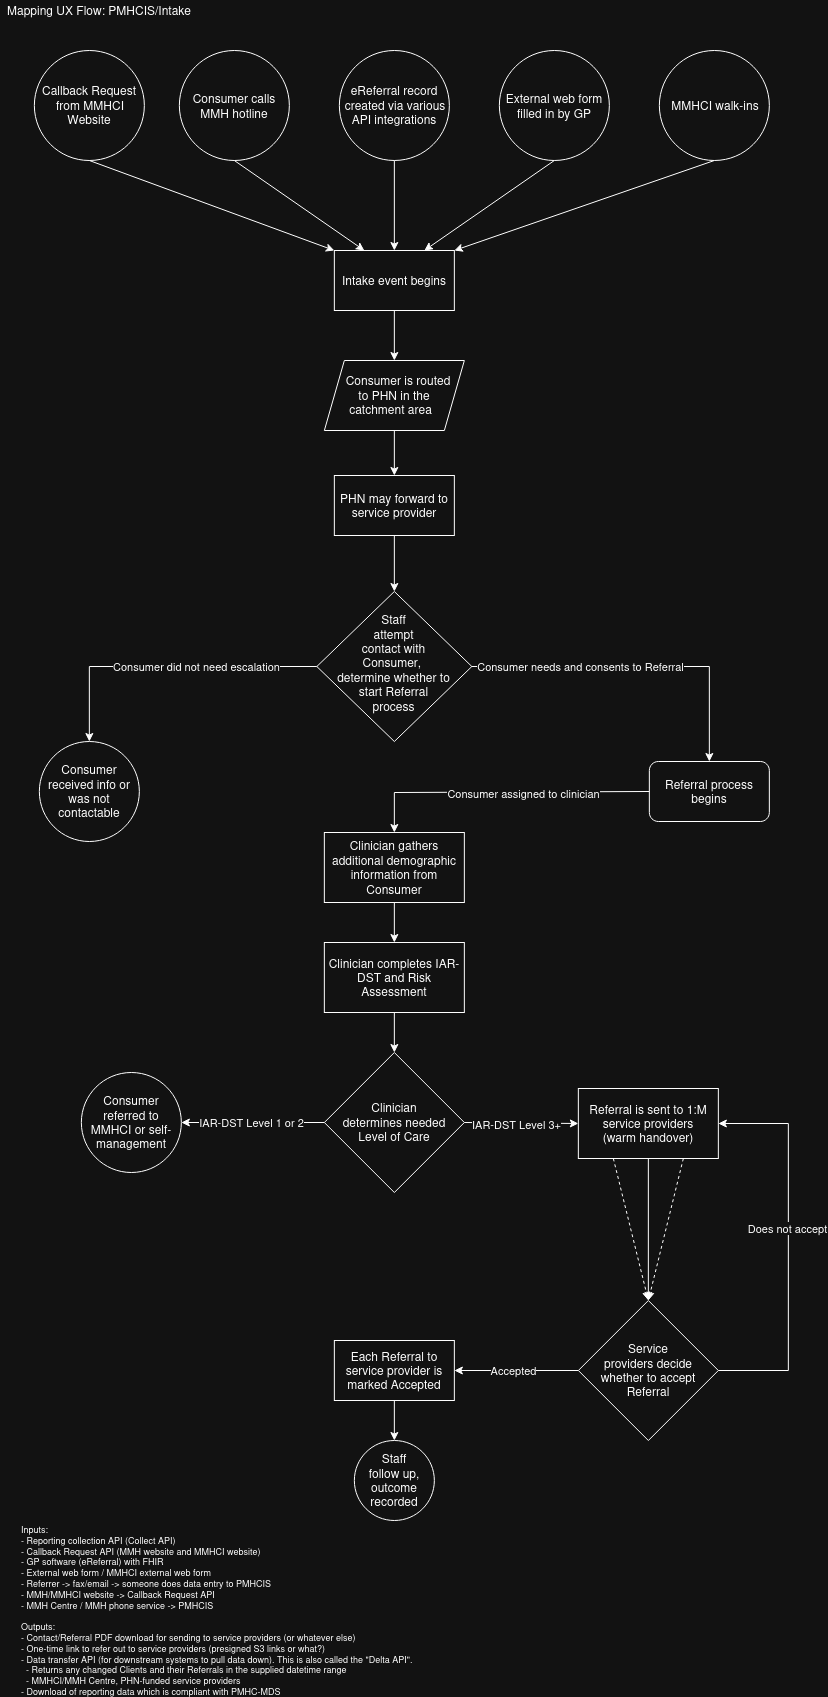

The diagram above was exported from draw.io. Its source (the exported page's mxGraphModel, read from the mxfile embedded in the PNG):
<mxGraphModel dx="975" dy="531" grid="1" gridSize="10" guides="1" tooltips="1" connect="1" arrows="1" fold="1" page="1" pageScale="1" pageWidth="850" pageHeight="1100" math="0" shadow="0">
  <root>
    <mxCell id="0" />
    <mxCell id="1" parent="0" />
    <mxCell id="gbIQPGvLF9NRGV7ihq1j-1" parent="1" style="text;html=1;whiteSpace=wrap;strokeColor=none;fillColor=none;align=center;verticalAlign=middle;rounded=0;" value="Mapping UX Flow: PMHCIS/Intake" vertex="1">
      <mxGeometry height="20" width="200" x="20" y="20" as="geometry" />
    </mxCell>
    <mxCell id="kZGfrW9N_c5tK2J9Bz8t-1" parent="1" style="ellipse;whiteSpace=wrap;html=1;shapeInside=1;aspect=fixed;" value="Callback Request from MMHCI Website" vertex="1">
      <mxGeometry height="110" width="110" x="55" y="70" as="geometry" />
    </mxCell>
    <mxCell id="kZGfrW9N_c5tK2J9Bz8t-2" parent="1" style="ellipse;whiteSpace=wrap;html=1;shapeInside=1;aspect=fixed;" value="Consumer calls MMH hotline" vertex="1">
      <mxGeometry height="110" width="110" x="200" y="70" as="geometry" />
    </mxCell>
    <mxCell id="kZGfrW9N_c5tK2J9Bz8t-3" parent="1" style="ellipse;whiteSpace=wrap;html=1;shapeInside=1;aspect=fixed;" value="eReferral record created via various API integrations" vertex="1">
      <mxGeometry height="110" width="110" x="360" y="70" as="geometry" />
    </mxCell>
    <mxCell id="kZGfrW9N_c5tK2J9Bz8t-4" parent="1" style="ellipse;whiteSpace=wrap;html=1;shapeInside=1;aspect=fixed;" value="External web form filled in by GP" vertex="1">
      <mxGeometry height="110" width="110" x="520" y="70" as="geometry" />
    </mxCell>
    <mxCell id="kZGfrW9N_c5tK2J9Bz8t-5" parent="1" style="rounded=0;whiteSpace=wrap;html=1;" value="Intake event begins" vertex="1">
      <mxGeometry height="60" width="120" x="355" y="270" as="geometry" />
    </mxCell>
    <mxCell id="kZGfrW9N_c5tK2J9Bz8t-6" edge="1" parent="1" source="kZGfrW9N_c5tK2J9Bz8t-1" style="endArrow=classic;html=1;rounded=0;exitX=0.5;exitY=1;exitDx=0;exitDy=0;entryX=0;entryY=0;entryDx=0;entryDy=0;" target="kZGfrW9N_c5tK2J9Bz8t-5" value="">
      <mxGeometry height="50" relative="1" width="50" as="geometry">
        <mxPoint x="450" y="340" as="sourcePoint" />
        <mxPoint x="500" y="290" as="targetPoint" />
      </mxGeometry>
    </mxCell>
    <mxCell id="kZGfrW9N_c5tK2J9Bz8t-7" edge="1" parent="1" source="kZGfrW9N_c5tK2J9Bz8t-2" style="endArrow=classic;html=1;rounded=0;exitX=0.5;exitY=1;exitDx=0;exitDy=0;entryX=0.25;entryY=0;entryDx=0;entryDy=0;" target="kZGfrW9N_c5tK2J9Bz8t-5" value="">
      <mxGeometry height="50" relative="1" width="50" as="geometry">
        <mxPoint x="450" y="340" as="sourcePoint" />
        <mxPoint x="500" y="290" as="targetPoint" />
      </mxGeometry>
    </mxCell>
    <mxCell id="kZGfrW9N_c5tK2J9Bz8t-8" edge="1" parent="1" source="kZGfrW9N_c5tK2J9Bz8t-3" style="endArrow=classic;html=1;rounded=0;exitX=0.5;exitY=1;exitDx=0;exitDy=0;entryX=0.5;entryY=0;entryDx=0;entryDy=0;" target="kZGfrW9N_c5tK2J9Bz8t-5" value="">
      <mxGeometry height="50" relative="1" width="50" as="geometry">
        <mxPoint x="450" y="340" as="sourcePoint" />
        <mxPoint x="500" y="290" as="targetPoint" />
      </mxGeometry>
    </mxCell>
    <mxCell id="kZGfrW9N_c5tK2J9Bz8t-9" edge="1" parent="1" source="kZGfrW9N_c5tK2J9Bz8t-4" style="endArrow=classic;html=1;rounded=0;exitX=0.5;exitY=1;exitDx=0;exitDy=0;entryX=0.75;entryY=0;entryDx=0;entryDy=0;" target="kZGfrW9N_c5tK2J9Bz8t-5" value="">
      <mxGeometry height="50" relative="1" width="50" as="geometry">
        <mxPoint x="450" y="340" as="sourcePoint" />
        <mxPoint x="500" y="290" as="targetPoint" />
      </mxGeometry>
    </mxCell>
    <mxCell id="kZGfrW9N_c5tK2J9Bz8t-10" parent="1" style="ellipse;whiteSpace=wrap;html=1;shapeInside=1;aspect=fixed;" value="MMHCI walk-ins" vertex="1">
      <mxGeometry height="110" width="110" x="680" y="70" as="geometry" />
    </mxCell>
    <mxCell id="kZGfrW9N_c5tK2J9Bz8t-11" edge="1" parent="1" source="kZGfrW9N_c5tK2J9Bz8t-10" style="endArrow=classic;html=1;rounded=0;exitX=0.5;exitY=1;exitDx=0;exitDy=0;entryX=1;entryY=0;entryDx=0;entryDy=0;" target="kZGfrW9N_c5tK2J9Bz8t-5" value="">
      <mxGeometry height="50" relative="1" width="50" as="geometry">
        <mxPoint x="440" y="400" as="sourcePoint" />
        <mxPoint x="490" y="350" as="targetPoint" />
      </mxGeometry>
    </mxCell>
    <mxCell id="kZGfrW9N_c5tK2J9Bz8t-12" parent="1" style="shape=parallelogram;perimeter=parallelogramPerimeter;whiteSpace=wrap;html=1;shapeInside=1;fixedSize=1;" value="Consumer is routed to PHN in the catchment area" vertex="1">
      <mxGeometry height="70" width="140" x="345" y="380" as="geometry" />
    </mxCell>
    <mxCell id="kZGfrW9N_c5tK2J9Bz8t-13" edge="1" parent="1" source="kZGfrW9N_c5tK2J9Bz8t-5" style="endArrow=classic;html=1;rounded=0;exitX=0.5;exitY=1;exitDx=0;exitDy=0;entryX=0.5;entryY=0;entryDx=0;entryDy=0;" target="kZGfrW9N_c5tK2J9Bz8t-12" value="">
      <mxGeometry height="50" relative="1" width="50" as="geometry">
        <mxPoint x="440" y="400" as="sourcePoint" />
        <mxPoint x="490" y="350" as="targetPoint" />
      </mxGeometry>
    </mxCell>
    <mxCell id="kZGfrW9N_c5tK2J9Bz8t-16" edge="1" parent="1" source="kZGfrW9N_c5tK2J9Bz8t-12" style="endArrow=classic;html=1;rounded=0;exitX=0.5;exitY=1;exitDx=0;exitDy=0;entryX=0.5;entryY=0;entryDx=0;entryDy=0;" target="qkUTb-URrbC2tq_yxnvm-1" value="">
      <mxGeometry height="50" relative="1" width="50" as="geometry">
        <mxPoint x="410" y="340" as="sourcePoint" />
        <mxPoint x="415" y="500" as="targetPoint" />
      </mxGeometry>
    </mxCell>
    <mxCell id="kZGfrW9N_c5tK2J9Bz8t-18" parent="1" style="rhombus;whiteSpace=wrap;html=1;shapeInside=1;" value="Staff attempt contact with Consumer,&amp;nbsp;&lt;div&gt;determine whether to start Referral process&lt;/div&gt;" vertex="1">
      <mxGeometry height="150" width="155" x="337.5" y="611" as="geometry" />
    </mxCell>
    <mxCell id="kZGfrW9N_c5tK2J9Bz8t-19" edge="1" parent="1" source="qkUTb-URrbC2tq_yxnvm-1" style="endArrow=classic;html=1;rounded=0;exitX=0.5;exitY=1;exitDx=0;exitDy=0;" target="kZGfrW9N_c5tK2J9Bz8t-18" value="">
      <mxGeometry height="50" relative="1" width="50" as="geometry">
        <mxPoint x="415" y="591" as="sourcePoint" />
        <mxPoint x="490" y="581" as="targetPoint" />
      </mxGeometry>
    </mxCell>
    <mxCell id="kZGfrW9N_c5tK2J9Bz8t-20" edge="1" parent="1" source="kZGfrW9N_c5tK2J9Bz8t-18" style="endArrow=classic;html=1;rounded=0;exitX=0;exitY=0.5;exitDx=0;exitDy=0;entryX=0.5;entryY=0;entryDx=0;entryDy=0;" target="kZGfrW9N_c5tK2J9Bz8t-23" value="">
      <mxGeometry height="50" relative="1" width="50" as="geometry">
        <Array as="points">
          <mxPoint x="110" y="686" />
        </Array>
        <mxPoint x="440" y="721" as="sourcePoint" />
        <mxPoint x="110" y="741" as="targetPoint" />
      </mxGeometry>
    </mxCell>
    <mxCell id="kZGfrW9N_c5tK2J9Bz8t-22" connectable="0" parent="kZGfrW9N_c5tK2J9Bz8t-20" style="edgeLabel;html=1;align=center;verticalAlign=middle;resizable=0;points=[];" value="Consumer did not need escalation" vertex="1">
      <mxGeometry relative="1" x="0.0974" y="1" as="geometry">
        <mxPoint x="46" y="-1" as="offset" />
      </mxGeometry>
    </mxCell>
    <mxCell id="kZGfrW9N_c5tK2J9Bz8t-23" parent="1" style="ellipse;whiteSpace=wrap;html=1;shapeInside=1;aspect=fixed;" value="Consumer received info or was not contactable" vertex="1">
      <mxGeometry height="100" width="100" x="60" y="761" as="geometry" />
    </mxCell>
    <mxCell id="kZGfrW9N_c5tK2J9Bz8t-24" parent="1" style="rounded=1;whiteSpace=wrap;html=1;" value="Referral process begins" vertex="1">
      <mxGeometry height="60" width="120" x="670" y="781" as="geometry" />
    </mxCell>
    <mxCell id="qkUTb-URrbC2tq_yxnvm-1" parent="1" style="rounded=0;whiteSpace=wrap;html=1;" value="PHN may forward to service provider" vertex="1">
      <mxGeometry height="60" width="120" x="355" y="495" as="geometry" />
    </mxCell>
    <mxCell id="qkUTb-URrbC2tq_yxnvm-3" edge="1" parent="1" source="kZGfrW9N_c5tK2J9Bz8t-18" style="endArrow=classic;html=1;rounded=0;exitX=1;exitY=0.5;exitDx=0;exitDy=0;entryX=0.5;entryY=0;entryDx=0;entryDy=0;" target="kZGfrW9N_c5tK2J9Bz8t-24" value="">
      <mxGeometry height="50" relative="1" width="50" as="geometry">
        <Array as="points">
          <mxPoint x="730" y="686" />
        </Array>
        <mxPoint x="440" y="812" as="sourcePoint" />
        <mxPoint x="730" y="686" as="targetPoint" />
      </mxGeometry>
    </mxCell>
    <mxCell id="qkUTb-URrbC2tq_yxnvm-5" connectable="0" parent="qkUTb-URrbC2tq_yxnvm-3" style="edgeLabel;html=1;align=center;verticalAlign=middle;resizable=0;points=[];" value="Consumer needs and consents to Referral" vertex="1">
      <mxGeometry relative="1" x="-0.3534" as="geometry">
        <mxPoint x="1" as="offset" />
      </mxGeometry>
    </mxCell>
    <mxCell id="qkUTb-URrbC2tq_yxnvm-6" parent="1" style="rounded=0;whiteSpace=wrap;html=1;" value="Clinician gathers additional demographic information from Consumer" vertex="1">
      <mxGeometry height="70" width="140" x="345" y="852" as="geometry" />
    </mxCell>
    <mxCell id="qkUTb-URrbC2tq_yxnvm-7" edge="1" parent="1" source="kZGfrW9N_c5tK2J9Bz8t-24" style="endArrow=classic;html=1;rounded=0;exitX=0;exitY=0.5;exitDx=0;exitDy=0;entryX=0.5;entryY=0;entryDx=0;entryDy=0;" target="qkUTb-URrbC2tq_yxnvm-6" value="">
      <mxGeometry height="50" relative="1" width="50" as="geometry">
        <Array as="points">
          <mxPoint x="415" y="812" />
        </Array>
        <mxPoint x="440" y="932" as="sourcePoint" />
        <mxPoint x="410" y="811" as="targetPoint" />
      </mxGeometry>
    </mxCell>
    <mxCell id="qkUTb-URrbC2tq_yxnvm-12" connectable="0" parent="qkUTb-URrbC2tq_yxnvm-7" style="edgeLabel;html=1;align=center;verticalAlign=middle;resizable=0;points=[];" value="Consumer assigned to clinician" vertex="1">
      <mxGeometry relative="1" x="-0.1457" y="1" as="geometry">
        <mxPoint as="offset" />
      </mxGeometry>
    </mxCell>
    <mxCell id="qkUTb-URrbC2tq_yxnvm-10" parent="1" style="rounded=0;whiteSpace=wrap;html=1;" value="Clinician completes IAR-DST and Risk Assessment" vertex="1">
      <mxGeometry height="70" width="140" x="345" y="962" as="geometry" />
    </mxCell>
    <mxCell id="qkUTb-URrbC2tq_yxnvm-11" edge="1" parent="1" source="qkUTb-URrbC2tq_yxnvm-6" style="endArrow=classic;html=1;rounded=0;exitX=0.5;exitY=1;exitDx=0;exitDy=0;entryX=0.5;entryY=0;entryDx=0;entryDy=0;" target="qkUTb-URrbC2tq_yxnvm-10" value="">
      <mxGeometry height="50" relative="1" width="50" as="geometry">
        <mxPoint x="440" y="932" as="sourcePoint" />
        <mxPoint x="490" y="882" as="targetPoint" />
      </mxGeometry>
    </mxCell>
    <mxCell id="qkUTb-URrbC2tq_yxnvm-15" edge="1" parent="1" source="qkUTb-URrbC2tq_yxnvm-10" style="endArrow=classic;html=1;rounded=0;exitX=0.5;exitY=1;exitDx=0;exitDy=0;entryX=0.5;entryY=0;entryDx=0;entryDy=0;" target="qkUTb-URrbC2tq_yxnvm-17" value="">
      <mxGeometry height="50" relative="1" width="50" as="geometry">
        <mxPoint x="440" y="1022" as="sourcePoint" />
        <mxPoint x="415" y="1072" as="targetPoint" />
      </mxGeometry>
    </mxCell>
    <mxCell id="qkUTb-URrbC2tq_yxnvm-17" parent="1" style="rhombus;whiteSpace=wrap;html=1;shapeInside=1;" value="Clinician determines needed Level of Care" vertex="1">
      <mxGeometry height="140" width="140" x="345" y="1072" as="geometry" />
    </mxCell>
    <mxCell id="qkUTb-URrbC2tq_yxnvm-18" parent="1" style="ellipse;whiteSpace=wrap;html=1;shapeInside=1;aspect=fixed;" value="Consumer referred to MMHCI or self-management" vertex="1">
      <mxGeometry height="100" width="100" x="102" y="1092" as="geometry" />
    </mxCell>
    <mxCell id="qkUTb-URrbC2tq_yxnvm-19" edge="1" parent="1" source="qkUTb-URrbC2tq_yxnvm-17" style="endArrow=classic;html=1;rounded=0;exitX=0;exitY=0.5;exitDx=0;exitDy=0;entryX=1;entryY=0.5;entryDx=0;entryDy=0;" target="qkUTb-URrbC2tq_yxnvm-18" value="">
      <mxGeometry height="50" relative="1" width="50" as="geometry">
        <mxPoint x="440" y="1232" as="sourcePoint" />
        <mxPoint x="490" y="1182" as="targetPoint" />
      </mxGeometry>
    </mxCell>
    <mxCell id="qkUTb-URrbC2tq_yxnvm-21" connectable="0" parent="qkUTb-URrbC2tq_yxnvm-19" style="edgeLabel;html=1;align=center;verticalAlign=middle;resizable=0;points=[];" value="IAR-DST Level 1 or 2" vertex="1">
      <mxGeometry relative="1" x="0.0423" as="geometry">
        <mxPoint x="1" as="offset" />
      </mxGeometry>
    </mxCell>
    <mxCell id="qkUTb-URrbC2tq_yxnvm-22" parent="1" style="rounded=0;whiteSpace=wrap;html=1;" value="&lt;div&gt;Referral is sent to 1:M service providers&lt;/div&gt;&lt;div&gt;(warm handover)&lt;/div&gt;" vertex="1">
      <mxGeometry height="70" width="140" x="599" y="1108" as="geometry" />
    </mxCell>
    <mxCell id="qkUTb-URrbC2tq_yxnvm-23" edge="1" parent="1" source="qkUTb-URrbC2tq_yxnvm-17" style="endArrow=classic;html=1;rounded=0;exitX=1;exitY=0.5;exitDx=0;exitDy=0;entryX=0;entryY=0.5;entryDx=0;entryDy=0;" target="qkUTb-URrbC2tq_yxnvm-22" value="">
      <mxGeometry height="50" relative="1" width="50" as="geometry">
        <mxPoint x="440" y="1352" as="sourcePoint" />
        <mxPoint x="490" y="1302" as="targetPoint" />
      </mxGeometry>
    </mxCell>
    <mxCell id="qkUTb-URrbC2tq_yxnvm-24" connectable="0" parent="qkUTb-URrbC2tq_yxnvm-23" style="edgeLabel;html=1;align=center;verticalAlign=middle;resizable=0;points=[];" value="IAR-DST Level 3+" vertex="1">
      <mxGeometry relative="1" x="-0.0971" y="-1" as="geometry">
        <mxPoint as="offset" />
      </mxGeometry>
    </mxCell>
    <mxCell id="qkUTb-URrbC2tq_yxnvm-27" parent="1" style="rhombus;whiteSpace=wrap;html=1;shapeInside=1;" value="Service providers decide whether to accept Referral" vertex="1">
      <mxGeometry height="140" width="140" x="599" y="1320" as="geometry" />
    </mxCell>
    <mxCell id="qkUTb-URrbC2tq_yxnvm-28" edge="1" parent="1" source="qkUTb-URrbC2tq_yxnvm-27" style="endArrow=classic;html=1;rounded=0;exitX=1;exitY=0.5;exitDx=0;exitDy=0;entryX=1;entryY=0.5;entryDx=0;entryDy=0;" target="qkUTb-URrbC2tq_yxnvm-22" value="">
      <mxGeometry height="50" relative="1" width="50" as="geometry">
        <Array as="points">
          <mxPoint x="809" y="1390" />
          <mxPoint x="809" y="1143" />
        </Array>
        <mxPoint x="429" y="1281" as="sourcePoint" />
        <mxPoint x="809" y="1131" as="targetPoint" />
      </mxGeometry>
    </mxCell>
    <mxCell id="qkUTb-URrbC2tq_yxnvm-31" connectable="0" parent="qkUTb-URrbC2tq_yxnvm-28" style="edgeLabel;html=1;align=center;verticalAlign=middle;resizable=0;points=[];" value="Does not accept" vertex="1">
      <mxGeometry relative="1" x="0.0976" y="1" as="geometry">
        <mxPoint as="offset" />
      </mxGeometry>
    </mxCell>
    <mxCell id="qkUTb-URrbC2tq_yxnvm-32" edge="1" parent="1" source="qkUTb-URrbC2tq_yxnvm-27" style="endArrow=classic;html=1;rounded=0;exitX=0;exitY=0.5;exitDx=0;exitDy=0;entryX=1;entryY=0.5;entryDx=0;entryDy=0;" target="qkUTb-URrbC2tq_yxnvm-35" value="">
      <mxGeometry height="50" relative="1" width="50" as="geometry">
        <mxPoint x="618" y="1390" as="sourcePoint" />
        <mxPoint x="498" y="1390" as="targetPoint" />
      </mxGeometry>
    </mxCell>
    <mxCell id="qkUTb-URrbC2tq_yxnvm-36" connectable="0" parent="qkUTb-URrbC2tq_yxnvm-32" style="edgeLabel;html=1;align=center;verticalAlign=middle;resizable=0;points=[];" value="Accepted" vertex="1">
      <mxGeometry relative="1" x="0.0519" as="geometry">
        <mxPoint as="offset" />
      </mxGeometry>
    </mxCell>
    <mxCell id="qkUTb-URrbC2tq_yxnvm-35" parent="1" style="rounded=0;whiteSpace=wrap;html=1;" value="Each Referral to service provider is marked Accepted" vertex="1">
      <mxGeometry height="60" width="120" x="355" y="1360" as="geometry" />
    </mxCell>
    <mxCell id="qkUTb-URrbC2tq_yxnvm-39" edge="1" parent="1" source="qkUTb-URrbC2tq_yxnvm-22" style="endArrow=classic;html=1;rounded=0;exitX=0.25;exitY=1;exitDx=0;exitDy=0;entryX=0.5;entryY=0;entryDx=0;entryDy=0;dashed=1;" target="qkUTb-URrbC2tq_yxnvm-27" value="">
      <mxGeometry height="50" relative="1" width="50" as="geometry">
        <mxPoint x="440" y="1400" as="sourcePoint" />
        <mxPoint x="490" y="1350" as="targetPoint" />
      </mxGeometry>
    </mxCell>
    <mxCell id="qkUTb-URrbC2tq_yxnvm-40" edge="1" parent="1" source="qkUTb-URrbC2tq_yxnvm-22" style="endArrow=classic;html=1;rounded=0;exitX=0.5;exitY=1;exitDx=0;exitDy=0;entryX=0.5;entryY=0;entryDx=0;entryDy=0;" target="qkUTb-URrbC2tq_yxnvm-27" value="">
      <mxGeometry height="50" relative="1" width="50" as="geometry">
        <mxPoint x="440" y="1400" as="sourcePoint" />
        <mxPoint x="490" y="1350" as="targetPoint" />
      </mxGeometry>
    </mxCell>
    <mxCell id="qkUTb-URrbC2tq_yxnvm-41" edge="1" parent="1" source="qkUTb-URrbC2tq_yxnvm-22" style="endArrow=classic;html=1;rounded=0;exitX=0.75;exitY=1;exitDx=0;exitDy=0;entryX=0.5;entryY=0;entryDx=0;entryDy=0;dashed=1;" target="qkUTb-URrbC2tq_yxnvm-27" value="">
      <mxGeometry height="50" relative="1" width="50" as="geometry">
        <mxPoint x="440" y="1400" as="sourcePoint" />
        <mxPoint x="490" y="1350" as="targetPoint" />
      </mxGeometry>
    </mxCell>
    <mxCell id="qkUTb-URrbC2tq_yxnvm-43" edge="1" parent="1" source="qkUTb-URrbC2tq_yxnvm-35" style="endArrow=classic;html=1;rounded=0;exitX=0.5;exitY=1;exitDx=0;exitDy=0;entryX=0.5;entryY=0;entryDx=0;entryDy=0;" target="_rNrQe_gdYieR37v7M2b-2" value="">
      <mxGeometry height="50" relative="1" width="50" as="geometry">
        <mxPoint x="440" y="1490" as="sourcePoint" />
        <mxPoint x="415" y="1480" as="targetPoint" />
      </mxGeometry>
    </mxCell>
    <mxCell id="_rNrQe_gdYieR37v7M2b-1" parent="1" style="text;html=1;whiteSpace=wrap;strokeColor=none;fillColor=none;align=left;verticalAlign=middle;rounded=0;fontSize=9;" value="Inputs:&lt;br&gt;- Reporting collection API (Collect API)&lt;br&gt;- Callback Request API (MMH website and MMHCI website)&lt;br&gt;- GP software (eReferral) with FHIR&lt;br&gt;- External web form / MMHCI external web form&lt;br&gt;- Referrer -&amp;gt; fax/email -&amp;gt; someone does data entry to PMHCIS&lt;br&gt;- MMH/MMHCI website -&amp;gt; Callback Request API&lt;br&gt;- MMH Centre / MMH phone service -&amp;gt; PMHCIS&lt;br&gt;&lt;br&gt;Outputs:&lt;br&gt;- Contact/Referral PDF download for sending to service providers (or whatever else)&lt;br&gt;- One-time link to refer out to service providers (presigned S3 links or what?)&lt;br&gt;&lt;div&gt;- Data transfer API (for downstream systems to pull data down). This is also called the &quot;Delta API&quot;.&lt;/div&gt;&lt;div&gt;&amp;nbsp; - Returns any changed Clients and their Referrals in the supplied datetime range&lt;/div&gt;&lt;div&gt;&amp;nbsp; - MMHCI/MMH Centre, PHN-funded service providers&lt;/div&gt;- Download of reporting data which is compliant with PMHC-MDS" vertex="1">
      <mxGeometry height="140" width="400" x="40" y="1560" as="geometry" />
    </mxCell>
    <mxCell id="_rNrQe_gdYieR37v7M2b-2" parent="1" style="ellipse;whiteSpace=wrap;html=1;shapeInside=1;aspect=fixed;" value="Staff follow up, outcome recorded" vertex="1">
      <mxGeometry height="80" width="80" x="375" y="1460" as="geometry" />
    </mxCell>
  </root>
</mxGraphModel>